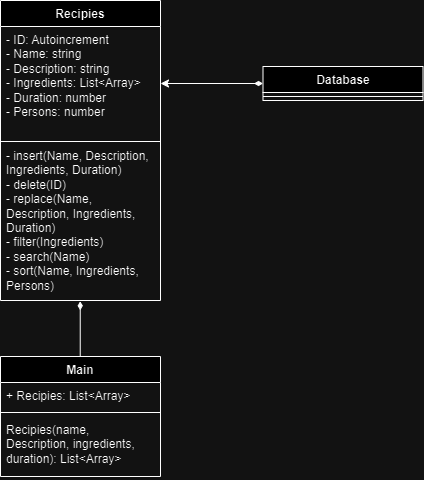

The diagram above was exported from draw.io. Its source (the exported page's mxGraphModel, read from the mxfile embedded in the PNG):
<mxGraphModel dx="1909" dy="2149" grid="1" gridSize="10" guides="1" tooltips="1" connect="1" arrows="1" fold="1" page="1" pageScale="1" pageWidth="850" pageHeight="1100" math="0" shadow="0">
  <root>
    <mxCell id="0" />
    <mxCell id="1" parent="0" />
    <mxCell id="2" value="Recipies" style="swimlane;fontStyle=1;align=center;verticalAlign=top;childLayout=stackLayout;horizontal=1;startSize=26;horizontalStack=0;resizeParent=1;resizeParentMax=0;resizeLast=0;collapsible=1;marginBottom=0;whiteSpace=wrap;html=1;" vertex="1" parent="1">
      <mxGeometry x="60" y="904" width="160" height="300" as="geometry" />
    </mxCell>
    <mxCell id="3" value="&lt;div&gt;- ID: Autoincrement&lt;/div&gt;- Name: string&lt;div&gt;- Description: string&lt;br&gt;&lt;div&gt;- Ingredients:&amp;nbsp;&lt;span style=&quot;background-color: initial;&quot;&gt;List&amp;lt;Array&amp;gt;&lt;/span&gt;&lt;/div&gt;&lt;div&gt;- Duration: number&lt;/div&gt;&lt;/div&gt;&lt;div&gt;- Persons: number&lt;/div&gt;" style="text;strokeColor=none;fillColor=none;align=left;verticalAlign=top;spacingLeft=4;spacingRight=4;overflow=hidden;rotatable=0;points=[[0,0.5],[1,0.5]];portConstraint=eastwest;whiteSpace=wrap;html=1;" vertex="1" parent="2">
      <mxGeometry y="26" width="160" height="114" as="geometry" />
    </mxCell>
    <mxCell id="4" value="" style="line;strokeWidth=1;fillColor=none;align=left;verticalAlign=middle;spacingTop=-1;spacingLeft=3;spacingRight=3;rotatable=0;labelPosition=right;points=[];portConstraint=eastwest;strokeColor=inherit;" vertex="1" parent="2">
      <mxGeometry y="140" width="160" height="2" as="geometry" />
    </mxCell>
    <mxCell id="5" value="- insert(Name, Description, Ingredients, Duration)&lt;div&gt;- delete(ID)&lt;/div&gt;&lt;div&gt;- replace(Name, Description, Ingredients, Duration&lt;span style=&quot;background-color: initial;&quot;&gt;)&lt;/span&gt;&lt;/div&gt;&lt;div&gt;&lt;span style=&quot;background-color: initial;&quot;&gt;- filter(Ingredients)&lt;/span&gt;&lt;/div&gt;&lt;div&gt;&lt;span style=&quot;background-color: initial;&quot;&gt;- search(Name)&lt;/span&gt;&lt;/div&gt;&lt;div&gt;&lt;span style=&quot;background-color: initial;&quot;&gt;- sort(Name, Ingredients, Persons)&lt;/span&gt;&lt;/div&gt;" style="text;strokeColor=none;fillColor=none;align=left;verticalAlign=top;spacingLeft=4;spacingRight=4;overflow=hidden;rotatable=0;points=[[0,0.5],[1,0.5]];portConstraint=eastwest;whiteSpace=wrap;html=1;" vertex="1" parent="2">
      <mxGeometry y="142" width="160" height="158" as="geometry" />
    </mxCell>
    <mxCell id="6" value="Database" style="swimlane;fontStyle=1;align=center;verticalAlign=top;childLayout=stackLayout;horizontal=1;startSize=26;horizontalStack=0;resizeParent=1;resizeParentMax=0;resizeLast=0;collapsible=1;marginBottom=0;whiteSpace=wrap;html=1;" vertex="1" parent="1">
      <mxGeometry x="322.5" y="970" width="160" height="34" as="geometry" />
    </mxCell>
    <mxCell id="7" value="" style="line;strokeWidth=1;fillColor=none;align=left;verticalAlign=middle;spacingTop=-1;spacingLeft=3;spacingRight=3;rotatable=0;labelPosition=right;points=[];portConstraint=eastwest;strokeColor=inherit;" vertex="1" parent="6">
      <mxGeometry y="26" width="160" height="8" as="geometry" />
    </mxCell>
    <mxCell id="8" style="edgeStyle=orthogonalEdgeStyle;rounded=0;orthogonalLoop=1;jettySize=auto;html=1;entryX=0;entryY=0.5;entryDx=0;entryDy=0;startArrow=classic;startFill=1;endArrow=diamondThin;endFill=1;" edge="1" source="3" target="6" parent="1">
      <mxGeometry relative="1" as="geometry" />
    </mxCell>
    <mxCell id="9" value="Main" style="swimlane;fontStyle=1;align=center;verticalAlign=top;childLayout=stackLayout;horizontal=1;startSize=26;horizontalStack=0;resizeParent=1;resizeParentMax=0;resizeLast=0;collapsible=1;marginBottom=0;whiteSpace=wrap;html=1;" vertex="1" parent="1">
      <mxGeometry x="60" y="1260" width="160" height="120" as="geometry" />
    </mxCell>
    <mxCell id="10" value="+ Recipies: List&amp;lt;Array&amp;gt;" style="text;strokeColor=none;fillColor=none;align=left;verticalAlign=top;spacingLeft=4;spacingRight=4;overflow=hidden;rotatable=0;points=[[0,0.5],[1,0.5]];portConstraint=eastwest;whiteSpace=wrap;html=1;" vertex="1" parent="9">
      <mxGeometry y="26" width="160" height="26" as="geometry" />
    </mxCell>
    <mxCell id="11" value="" style="line;strokeWidth=1;fillColor=none;align=left;verticalAlign=middle;spacingTop=-1;spacingLeft=3;spacingRight=3;rotatable=0;labelPosition=right;points=[];portConstraint=eastwest;strokeColor=inherit;" vertex="1" parent="9">
      <mxGeometry y="52" width="160" height="8" as="geometry" />
    </mxCell>
    <mxCell id="12" value="Recipies(name, Description, ingredients, duration): List&amp;lt;Array&amp;gt;" style="text;strokeColor=none;fillColor=none;align=left;verticalAlign=top;spacingLeft=4;spacingRight=4;overflow=hidden;rotatable=0;points=[[0,0.5],[1,0.5]];portConstraint=eastwest;whiteSpace=wrap;html=1;" vertex="1" parent="9">
      <mxGeometry y="60" width="160" height="60" as="geometry" />
    </mxCell>
    <mxCell id="13" style="edgeStyle=orthogonalEdgeStyle;rounded=0;orthogonalLoop=1;jettySize=auto;html=1;entryX=0.498;entryY=1.005;entryDx=0;entryDy=0;entryPerimeter=0;endArrow=diamondThin;endFill=1;" edge="1" source="9" target="5" parent="1">
      <mxGeometry relative="1" as="geometry">
        <Array as="points">
          <mxPoint x="140" y="1205" />
        </Array>
      </mxGeometry>
    </mxCell>
  </root>
</mxGraphModel>